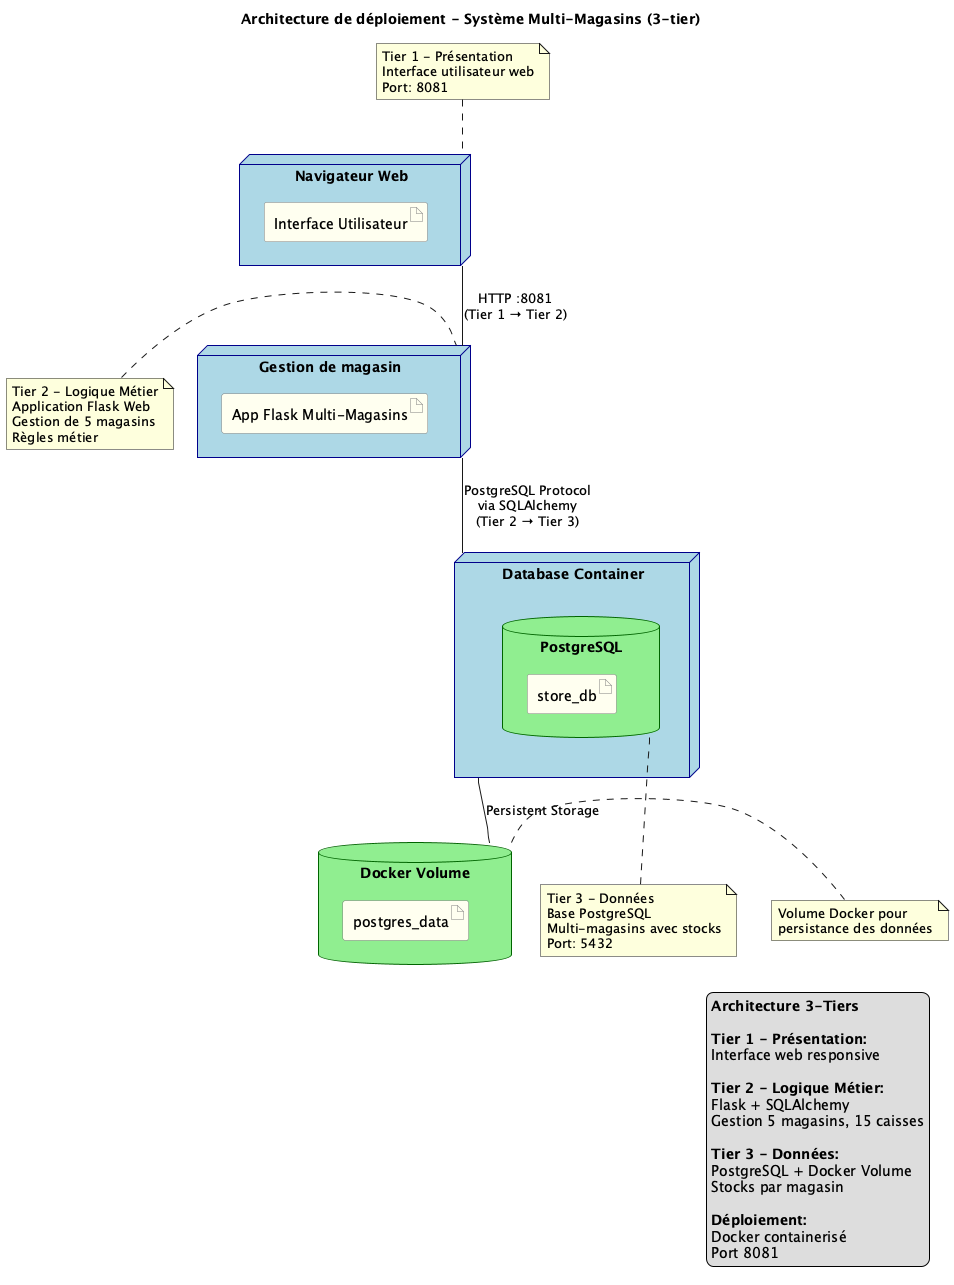

The diagram above was rendered by PlantUML. Its source (embedded in the PNG):
@startuml Vue Déploiement

' Définir les styles
skinparam node {
    BackgroundColor LightBlue
    BorderColor DarkBlue
    FontColor Black
}

skinparam database {
    BackgroundColor LightGreen
    BorderColor DarkGreen
    FontColor Black
}

skinparam artifact {
    BackgroundColor Ivory
    BorderColor Gray
    FontColor Black
}

' Définir les nœuds - Architecture 3-tiers

' Tier 1 - Présentation
node "Navigateur Web" as Browser {
    artifact "Interface Utilisateur" as UI
}

' Tier 2 - Logique Métier
node "Gestion de magasin" as MagasinContainer {
    artifact "App Flask Multi-Magasins" as AppFlask
}

' Tier 3 - Données
node "Database Container" as DBContainer {
    database "PostgreSQL" as PostgreSQL {
        artifact "store_db" as StoreDB
    }
}

' Volume persistant
database "Docker Volume" as DockerVolume {
    artifact "postgres_data" as PostgresData
}

' Connexions entre les tiers
Browser -- MagasinContainer : "HTTP :8081\n(Tier 1 → Tier 2)"
MagasinContainer -- DBContainer : "PostgreSQL Protocol\nvia SQLAlchemy\n(Tier 2 → Tier 3)"
DBContainer -- DockerVolume : "Persistent Storage"

' Notes explicatives

note top of Browser
  Tier 1 - Présentation
  Interface utilisateur web
  Port: 8081
end note

note left of MagasinContainer
  Tier 2 - Logique Métier
  Application Flask Web
  Gestion de 5 magasins
  Règles métier
end note

note bottom of PostgreSQL
  Tier 3 - Données
  Base PostgreSQL
  Multi-magasins avec stocks
  Port: 5432
end note

note right of DockerVolume
  Volume Docker pour
  persistance des données
end note

' Titre et légende
title Architecture de déploiement - Système Multi-Magasins (3-tier)

legend right
  <b>Architecture 3-Tiers</b>
  
  <b>Tier 1 - Présentation:</b>
  Interface web responsive
  
  <b>Tier 2 - Logique Métier:</b>
  Flask + SQLAlchemy
  Gestion 5 magasins, 15 caisses
  
  <b>Tier 3 - Données:</b>
  PostgreSQL + Docker Volume
  Stocks par magasin
  
  <b>Déploiement:</b>
  Docker containerisé
  Port 8081
endlegend

@enduml